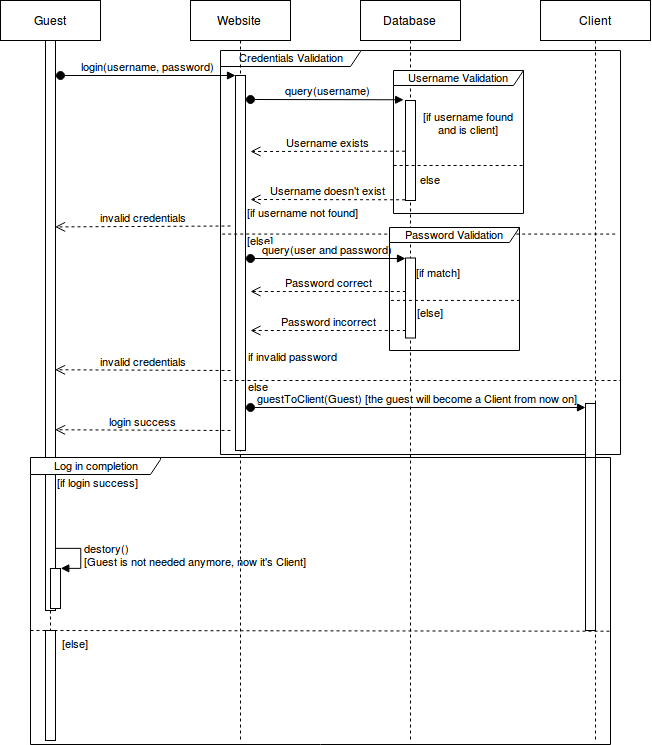

The diagram above was exported from draw.io. Its source (the exported page's mxGraphModel, read from the mxfile embedded in the PNG):
<mxGraphModel dx="1124" dy="699" grid="1" gridSize="10" guides="1" tooltips="1" connect="1" arrows="1" fold="1" page="1" pageScale="1" pageWidth="850" pageHeight="1100" math="0" shadow="0">
  <root>
    <mxCell id="0" />
    <mxCell id="1" parent="0" />
    <mxCell id="2" value="Credentials Validation" style="shape=umlFrame;whiteSpace=wrap;html=1;fontSize=11;width=140;height=16;" vertex="1" parent="1">
      <mxGeometry x="250" y="66" width="400" height="404" as="geometry" />
    </mxCell>
    <mxCell id="3" value="Guest" style="shape=umlLifeline;perimeter=lifelinePerimeter;whiteSpace=wrap;html=1;container=1;collapsible=0;recursiveResize=0;outlineConnect=0;" vertex="1" parent="1">
      <mxGeometry x="30" y="16" width="100" height="740" as="geometry" />
    </mxCell>
    <mxCell id="4" value="" style="html=1;points=[];perimeter=orthogonalPerimeter;" vertex="1" parent="3">
      <mxGeometry x="45" y="40" width="10" height="570" as="geometry" />
    </mxCell>
    <mxCell id="5" value="" style="html=1;points=[];perimeter=orthogonalPerimeter;fontSize=11;" vertex="1" parent="3">
      <mxGeometry x="50" y="568" width="10" height="40" as="geometry" />
    </mxCell>
    <mxCell id="6" value="destory()&lt;br&gt;[Guest is not needed anymore, now it's Client]&lt;br&gt;" style="edgeStyle=orthogonalEdgeStyle;html=1;align=left;spacingLeft=2;endArrow=block;rounded=0;entryX=1;entryY=0;fontSize=11;" edge="1" parent="3" target="5">
      <mxGeometry relative="1" as="geometry">
        <mxPoint x="55" y="548" as="sourcePoint" />
        <Array as="points">
          <mxPoint x="80" y="548" />
        </Array>
      </mxGeometry>
    </mxCell>
    <mxCell id="7" value="" style="html=1;points=[];perimeter=orthogonalPerimeter;fontSize=11;" vertex="1" parent="3">
      <mxGeometry x="45" y="630" width="10" height="110" as="geometry" />
    </mxCell>
    <mxCell id="8" value="Website&lt;br&gt;" style="shape=umlLifeline;perimeter=lifelinePerimeter;whiteSpace=wrap;html=1;container=1;collapsible=0;recursiveResize=0;outlineConnect=0;" vertex="1" parent="1">
      <mxGeometry x="220" y="16" width="100" height="740" as="geometry" />
    </mxCell>
    <mxCell id="9" value="" style="html=1;points=[];perimeter=orthogonalPerimeter;" vertex="1" parent="8">
      <mxGeometry x="45" y="75" width="10" height="375" as="geometry" />
    </mxCell>
    <mxCell id="10" value="Database&lt;br&gt;" style="shape=umlLifeline;perimeter=lifelinePerimeter;whiteSpace=wrap;html=1;container=1;collapsible=0;recursiveResize=0;outlineConnect=0;" vertex="1" parent="1">
      <mxGeometry x="390" y="16" width="100" height="740" as="geometry" />
    </mxCell>
    <mxCell id="11" value="" style="html=1;points=[];perimeter=orthogonalPerimeter;" vertex="1" parent="10">
      <mxGeometry x="45" y="100" width="10" height="100" as="geometry" />
    </mxCell>
    <mxCell id="12" value="Client" style="shape=umlLifeline;perimeter=lifelinePerimeter;whiteSpace=wrap;html=1;container=1;collapsible=0;recursiveResize=0;outlineConnect=0;" vertex="1" parent="1">
      <mxGeometry x="570" y="16" width="110" height="740" as="geometry" />
    </mxCell>
    <mxCell id="13" value="" style="html=1;points=[];perimeter=orthogonalPerimeter;fontSize=11;" vertex="1" parent="12">
      <mxGeometry x="45" y="403" width="10" height="227" as="geometry" />
    </mxCell>
    <mxCell id="14" value="login(username, password)" style="html=1;verticalAlign=bottom;startArrow=oval;endArrow=block;startSize=8;exitX=1.5;exitY=0.061;exitDx=0;exitDy=0;exitPerimeter=0;" edge="1" source="4" target="9" parent="1">
      <mxGeometry relative="1" as="geometry">
        <mxPoint x="100" y="91" as="sourcePoint" />
      </mxGeometry>
    </mxCell>
    <mxCell id="15" value="query(username)" style="html=1;verticalAlign=bottom;startArrow=oval;endArrow=block;startSize=8;entryX=-0.2;entryY=-0.012;entryDx=0;entryDy=0;entryPerimeter=0;" edge="1" target="11" parent="1">
      <mxGeometry relative="1" as="geometry">
        <mxPoint x="280" y="115" as="sourcePoint" />
      </mxGeometry>
    </mxCell>
    <mxCell id="16" value="Username exists" style="html=1;verticalAlign=bottom;endArrow=open;dashed=1;endSize=8;exitX=0;exitY=0.51;exitDx=0;exitDy=0;exitPerimeter=0;" edge="1" source="11" parent="1">
      <mxGeometry relative="1" as="geometry">
        <mxPoint x="370" y="206" as="sourcePoint" />
        <mxPoint x="280" y="167" as="targetPoint" />
      </mxGeometry>
    </mxCell>
    <mxCell id="17" value="Username doesn't exist" style="html=1;verticalAlign=bottom;endArrow=open;dashed=1;endSize=8;exitX=0;exitY=0.99;exitDx=0;exitDy=0;exitPerimeter=0;" edge="1" source="11" parent="1">
      <mxGeometry relative="1" as="geometry">
        <mxPoint x="435" y="206" as="sourcePoint" />
        <mxPoint x="280" y="215" as="targetPoint" />
      </mxGeometry>
    </mxCell>
    <mxCell id="18" value="else" style="text;align=center;fontStyle=0;verticalAlign=middle;spacingLeft=3;spacingRight=3;strokeColor=none;rotatable=0;points=[[0,0.5],[1,0.5]];portConstraint=eastwest;fontSize=11;" vertex="1" parent="1">
      <mxGeometry x="445" y="183" width="30" height="26" as="geometry" />
    </mxCell>
    <mxCell id="19" value="invalid credentials" style="html=1;verticalAlign=bottom;endArrow=open;dashed=1;endSize=8;fontSize=11;entryX=0.911;entryY=0.326;entryDx=0;entryDy=0;entryPerimeter=0;" edge="1" target="4" parent="1">
      <mxGeometry relative="1" as="geometry">
        <mxPoint x="260" y="241.4999999999999" as="sourcePoint" />
        <mxPoint x="90" y="241.5" as="targetPoint" />
      </mxGeometry>
    </mxCell>
    <mxCell id="20" value="[if username found and is client]" style="text;align=center;fontStyle=0;verticalAlign=middle;spacingLeft=3;spacingRight=3;strokeColor=none;rotatable=0;points=[[0,0.5],[1,0.5]];portConstraint=eastwest;fontSize=11;whiteSpace=wrap;" vertex="1" parent="1">
      <mxGeometry x="445" y="126" width="105" height="26" as="geometry" />
    </mxCell>
    <mxCell id="21" value="[if username not found]" style="text;align=center;fontStyle=0;verticalAlign=middle;spacingLeft=3;spacingRight=3;strokeColor=none;rotatable=0;points=[[0,0.5],[1,0.5]];portConstraint=eastwest;fontSize=11;" vertex="1" parent="1">
      <mxGeometry x="275" y="216" width="115" height="26" as="geometry" />
    </mxCell>
    <mxCell id="22" value="[else]" style="text;align=center;fontStyle=0;verticalAlign=middle;spacingLeft=3;spacingRight=3;strokeColor=none;rotatable=0;points=[[0,0.5],[1,0.5]];portConstraint=eastwest;fontSize=11;" vertex="1" parent="1">
      <mxGeometry x="280" y="250" width="20" height="14" as="geometry" />
    </mxCell>
    <mxCell id="23" value="" style="html=1;points=[];perimeter=orthogonalPerimeter;fontSize=11;" vertex="1" parent="1">
      <mxGeometry x="435" y="273.5" width="10" height="80" as="geometry" />
    </mxCell>
    <mxCell id="24" value="query(user and password)" style="html=1;verticalAlign=bottom;startArrow=oval;endArrow=block;startSize=8;fontSize=11;" edge="1" target="23" parent="1">
      <mxGeometry relative="1" as="geometry">
        <mxPoint x="280" y="273.9999999999999" as="sourcePoint" />
      </mxGeometry>
    </mxCell>
    <mxCell id="25" value="Password correct" style="html=1;verticalAlign=bottom;endArrow=open;dashed=1;endSize=8;exitX=0;exitY=0.51;exitDx=0;exitDy=0;exitPerimeter=0;" edge="1" parent="1">
      <mxGeometry relative="1" as="geometry">
        <mxPoint x="435.285714285714" y="307" as="sourcePoint" />
        <mxPoint x="280" y="307" as="targetPoint" />
      </mxGeometry>
    </mxCell>
    <mxCell id="26" value="Password incorrect" style="html=1;verticalAlign=bottom;endArrow=open;dashed=1;endSize=8;exitX=0;exitY=0.99;exitDx=0;exitDy=0;exitPerimeter=0;" edge="1" parent="1">
      <mxGeometry relative="1" as="geometry">
        <mxPoint x="435.285714285714" y="346" as="sourcePoint" />
        <mxPoint x="280" y="346" as="targetPoint" />
      </mxGeometry>
    </mxCell>
    <mxCell id="27" value="[if match]" style="text;align=center;fontStyle=0;verticalAlign=middle;spacingLeft=3;spacingRight=3;strokeColor=none;rotatable=0;points=[[0,0.5],[1,0.5]];portConstraint=eastwest;fontSize=11;" vertex="1" parent="1">
      <mxGeometry x="445" y="276" width="45" height="26" as="geometry" />
    </mxCell>
    <mxCell id="28" value="[else]" style="text;align=center;fontStyle=0;verticalAlign=middle;spacingLeft=3;spacingRight=3;strokeColor=none;rotatable=0;points=[[0,0.5],[1,0.5]];portConstraint=eastwest;fontSize=11;" vertex="1" parent="1">
      <mxGeometry x="445" y="316" width="30" height="26" as="geometry" />
    </mxCell>
    <mxCell id="29" value="" style="endArrow=none;dashed=1;html=1;fontSize=11;exitX=0.003;exitY=0.669;exitDx=0;exitDy=0;exitPerimeter=0;entryX=0.997;entryY=0.669;entryDx=0;entryDy=0;entryPerimeter=0;" edge="1" parent="1">
      <mxGeometry width="50" height="50" relative="1" as="geometry">
        <mxPoint x="420.42857142857133" y="315.92857142857144" as="sourcePoint" />
        <mxPoint x="549.5714285714287" y="315.92857142857144" as="targetPoint" />
      </mxGeometry>
    </mxCell>
    <mxCell id="30" value="if invalid password" style="text;align=center;fontStyle=0;verticalAlign=middle;spacingLeft=3;spacingRight=3;strokeColor=none;rotatable=0;points=[[0,0.5],[1,0.5]];portConstraint=eastwest;fontSize=11;" vertex="1" parent="1">
      <mxGeometry x="275" y="360" width="95" height="26" as="geometry" />
    </mxCell>
    <mxCell id="31" value="else" style="text;align=center;fontStyle=0;verticalAlign=middle;spacingLeft=3;spacingRight=3;strokeColor=none;rotatable=0;points=[[0,0.5],[1,0.5]];portConstraint=eastwest;fontSize=11;" vertex="1" parent="1">
      <mxGeometry x="275" y="396" width="25" height="14" as="geometry" />
    </mxCell>
    <mxCell id="32" value="invalid credentials" style="html=1;verticalAlign=bottom;endArrow=open;dashed=1;endSize=8;fontSize=11;entryX=0.994;entryY=0.578;entryDx=0;entryDy=0;entryPerimeter=0;" edge="1" target="4" parent="1">
      <mxGeometry relative="1" as="geometry">
        <mxPoint x="260" y="386" as="sourcePoint" />
        <mxPoint x="90" y="386" as="targetPoint" />
      </mxGeometry>
    </mxCell>
    <mxCell id="33" value="login success" style="html=1;verticalAlign=bottom;endArrow=open;dashed=1;endSize=8;fontSize=11;entryX=0.939;entryY=0.683;entryDx=0;entryDy=0;entryPerimeter=0;" edge="1" target="4" parent="1">
      <mxGeometry relative="1" as="geometry">
        <mxPoint x="260" y="446" as="sourcePoint" />
        <mxPoint x="90" y="446" as="targetPoint" />
      </mxGeometry>
    </mxCell>
    <mxCell id="34" value="[if login success]" style="text;align=center;fontStyle=0;verticalAlign=middle;spacingLeft=3;spacingRight=3;strokeColor=none;rotatable=0;points=[[0,0.5],[1,0.5]];portConstraint=eastwest;fontSize=11;" vertex="1" parent="1">
      <mxGeometry x="85" y="486" width="85" height="26" as="geometry" />
    </mxCell>
    <mxCell id="35" value="guestToClient(Guest) [the guest will become a Client from now on]&lt;br&gt;" style="html=1;verticalAlign=bottom;startArrow=oval;endArrow=block;startSize=8;fontSize=11;" edge="1" target="13" parent="1">
      <mxGeometry relative="1" as="geometry">
        <mxPoint x="280" y="423" as="sourcePoint" />
      </mxGeometry>
    </mxCell>
    <mxCell id="36" value="[else]" style="text;align=center;fontStyle=0;verticalAlign=middle;spacingLeft=3;spacingRight=3;strokeColor=none;rotatable=0;points=[[0,0.5],[1,0.5]];portConstraint=eastwest;fontSize=11;" vertex="1" parent="1">
      <mxGeometry x="90" y="647" width="30" height="26" as="geometry" />
    </mxCell>
    <mxCell id="37" value="" style="endArrow=none;dashed=1;html=1;fontSize=11;entryX=1.001;entryY=0.604;entryDx=0;entryDy=0;entryPerimeter=0;" edge="1" target="43" parent="1">
      <mxGeometry width="50" height="50" relative="1" as="geometry">
        <mxPoint x="60" y="646" as="sourcePoint" />
        <mxPoint x="170" y="616.5" as="targetPoint" />
      </mxGeometry>
    </mxCell>
    <mxCell id="38" value="" style="endArrow=none;dashed=1;html=1;exitX=0.004;exitY=0.454;exitDx=0;exitDy=0;exitPerimeter=0;entryX=0.995;entryY=0.454;entryDx=0;entryDy=0;entryPerimeter=0;" edge="1" source="2" target="2" parent="1">
      <mxGeometry width="50" height="50" relative="1" as="geometry">
        <mxPoint x="330" y="280" as="sourcePoint" />
        <mxPoint x="650" y="253" as="targetPoint" />
      </mxGeometry>
    </mxCell>
    <mxCell id="39" value="" style="endArrow=none;dashed=1;html=1;entryX=0.99;entryY=0.426;entryDx=0;entryDy=0;entryPerimeter=0;exitX=-0.002;exitY=0.426;exitDx=0;exitDy=0;exitPerimeter=0;" edge="1" parent="1">
      <mxGeometry width="50" height="50" relative="1" as="geometry">
        <mxPoint x="253" y="396" as="sourcePoint" />
        <mxPoint x="650" y="396" as="targetPoint" />
      </mxGeometry>
    </mxCell>
    <mxCell id="40" value="Password Validation" style="shape=umlFrame;whiteSpace=wrap;html=1;fontSize=11;width=130;height=15;" vertex="1" parent="1">
      <mxGeometry x="419" y="243" width="130" height="123" as="geometry" />
    </mxCell>
    <mxCell id="41" value="Username Validation" style="shape=umlFrame;whiteSpace=wrap;html=1;fontSize=11;width=130;height=15;" vertex="1" parent="1">
      <mxGeometry x="423" y="86" width="130" height="143" as="geometry" />
    </mxCell>
    <mxCell id="42" value="" style="endArrow=none;dashed=1;html=1;fontSize=11;exitX=0.003;exitY=0.669;exitDx=0;exitDy=0;exitPerimeter=0;entryX=0.997;entryY=0.669;entryDx=0;entryDy=0;entryPerimeter=0;" edge="1" source="41" target="41" parent="1">
      <mxGeometry width="50" height="50" relative="1" as="geometry">
        <mxPoint x="600" y="204" as="sourcePoint" />
        <mxPoint x="650" y="154" as="targetPoint" />
      </mxGeometry>
    </mxCell>
    <mxCell id="43" value="Log in completion" style="shape=umlFrame;whiteSpace=wrap;html=1;fontSize=11;width=130;height=17;" vertex="1" parent="1">
      <mxGeometry x="60" y="473" width="580" height="287" as="geometry" />
    </mxCell>
  </root>
</mxGraphModel>